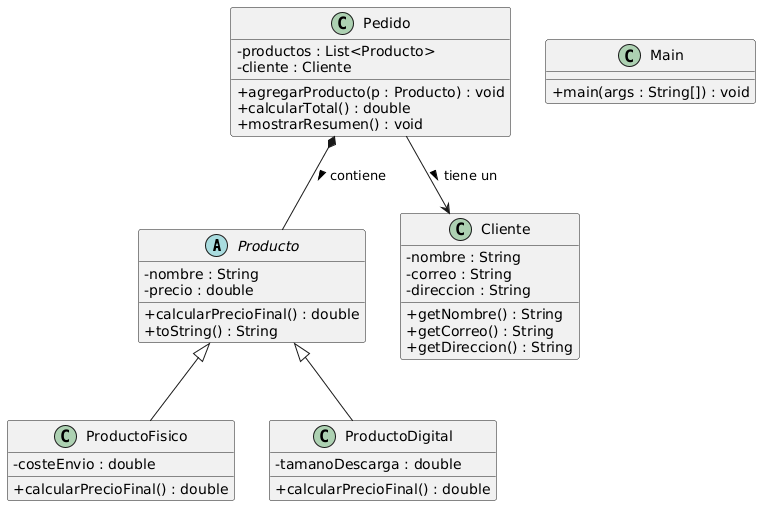

The diagram above was rendered by PlantUML. Its source (embedded in the PNG):
@startuml
' ====== Estilos opcionales ======
skinparam classAttributeIconSize 0

' ====== Clases ======
abstract class Producto {
    - nombre : String
    - precio : double
    + calcularPrecioFinal() : double
    + toString() : String
}

class ProductoFisico {
    - costeEnvio : double
    + calcularPrecioFinal() : double
}

class ProductoDigital {
    - tamanoDescarga : double
    + calcularPrecioFinal() : double
}

class Cliente {
    - nombre : String
    - correo : String
    - direccion : String
    + getNombre() : String
    + getCorreo() : String
    + getDireccion() : String
}

class Pedido {
    - productos : List<Producto>
    - cliente : Cliente
    + agregarProducto(p : Producto) : void
    + calcularTotal() : double
    + mostrarResumen() : void
}

class Main {
    + main(args : String[]) : void
}

' ====== Relaciones ======

' Herencia
Producto <|-- ProductoFisico
Producto <|-- ProductoDigital

' Asociación (Pedido → Cliente)
Pedido --> Cliente : tiene un >

' Agregación/Composición (Pedido → Producto)
Pedido *-- Producto : contiene >
@enduml